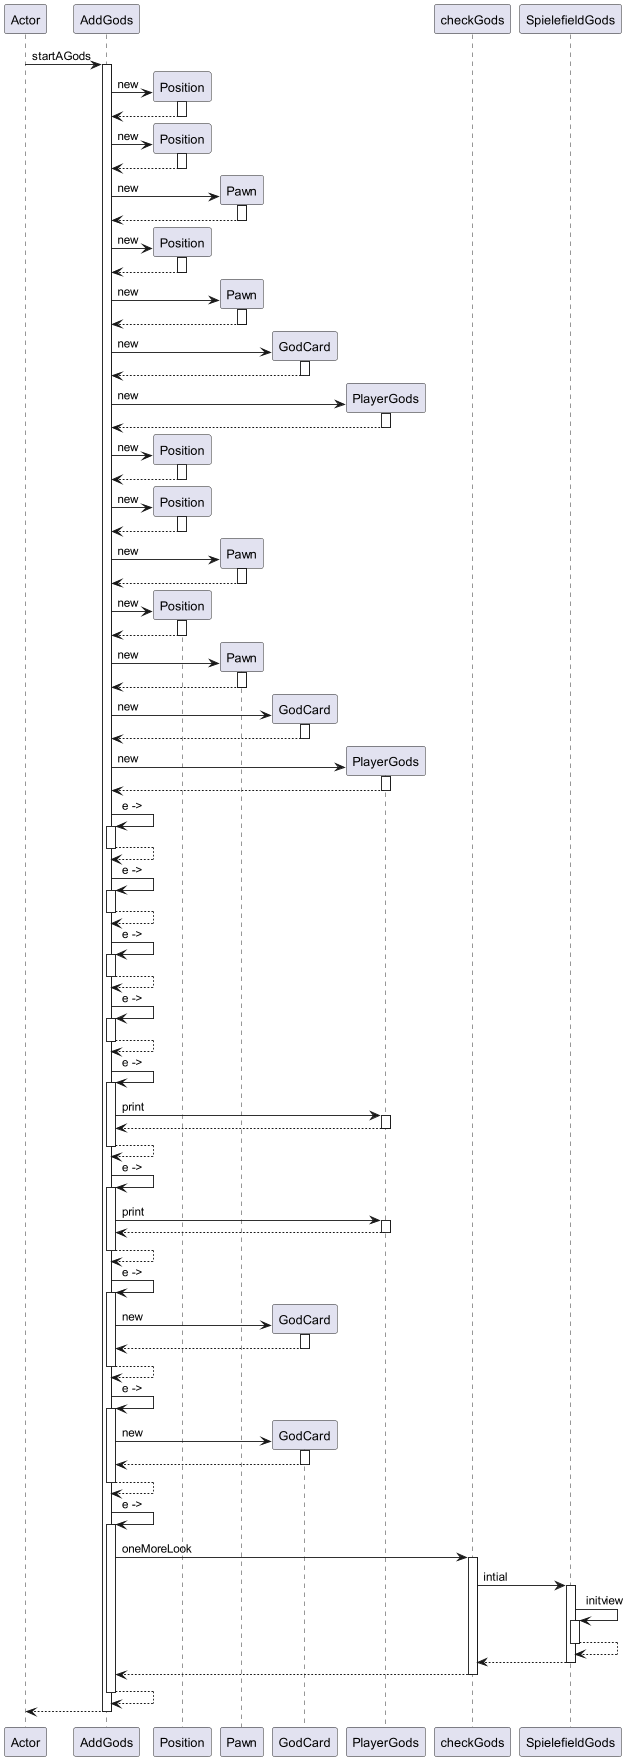

The diagram above was rendered by PlantUML. Its source (embedded in the PNG):
@startuml
participant Actor
Actor -> AddGods : startAGods
activate AddGods
create Position
AddGods -> Position : new
activate Position
Position --> AddGods
deactivate Position
create Position
AddGods -> Position : new
activate Position
Position --> AddGods
deactivate Position
create Pawn
AddGods -> Pawn : new
activate Pawn
Pawn --> AddGods
deactivate Pawn
create Position
AddGods -> Position : new
activate Position
Position --> AddGods
deactivate Position
create Pawn
AddGods -> Pawn : new
activate Pawn
Pawn --> AddGods
deactivate Pawn
create GodCard
AddGods -> GodCard : new
activate GodCard
GodCard --> AddGods
deactivate GodCard
create PlayerGods
AddGods -> PlayerGods : new
activate PlayerGods
PlayerGods --> AddGods
deactivate PlayerGods
create Position
AddGods -> Position : new
activate Position
Position --> AddGods
deactivate Position
create Position
AddGods -> Position : new
activate Position
Position --> AddGods
deactivate Position
create Pawn
AddGods -> Pawn : new
activate Pawn
Pawn --> AddGods
deactivate Pawn
create Position
AddGods -> Position : new
activate Position
Position --> AddGods
deactivate Position
create Pawn
AddGods -> Pawn : new
activate Pawn
Pawn --> AddGods
deactivate Pawn
create GodCard
AddGods -> GodCard : new
activate GodCard
GodCard --> AddGods
deactivate GodCard
create PlayerGods
AddGods -> PlayerGods : new
activate PlayerGods
PlayerGods --> AddGods
deactivate PlayerGods
AddGods -> AddGods : e ->
activate AddGods
AddGods --> AddGods
deactivate AddGods
AddGods -> AddGods : e ->
activate AddGods
AddGods --> AddGods
deactivate AddGods
AddGods -> AddGods : e ->
activate AddGods
AddGods --> AddGods
deactivate AddGods
AddGods -> AddGods : e ->
activate AddGods
AddGods --> AddGods
deactivate AddGods
AddGods -> AddGods : e ->
activate AddGods
AddGods -> PlayerGods : print
activate PlayerGods
PlayerGods --> AddGods
deactivate PlayerGods
AddGods --> AddGods
deactivate AddGods
AddGods -> AddGods : e ->
activate AddGods
AddGods -> PlayerGods : print
activate PlayerGods
PlayerGods --> AddGods
deactivate PlayerGods
AddGods --> AddGods
deactivate AddGods
AddGods -> AddGods : e ->
activate AddGods
create GodCard
AddGods -> GodCard : new
activate GodCard
GodCard --> AddGods
deactivate GodCard
AddGods --> AddGods
deactivate AddGods
AddGods -> AddGods : e ->
activate AddGods
create GodCard
AddGods -> GodCard : new
activate GodCard
GodCard --> AddGods
deactivate GodCard
AddGods --> AddGods
deactivate AddGods
AddGods -> AddGods : e ->
activate AddGods
AddGods -> checkGods : oneMoreLook
activate checkGods
checkGods -> SpielefieldGods : intial
activate SpielefieldGods
SpielefieldGods -> SpielefieldGods : initview
activate SpielefieldGods
SpielefieldGods --> SpielefieldGods
deactivate SpielefieldGods
SpielefieldGods --> checkGods
deactivate SpielefieldGods
checkGods --> AddGods
deactivate checkGods
AddGods --> AddGods
deactivate AddGods
return
@enduml